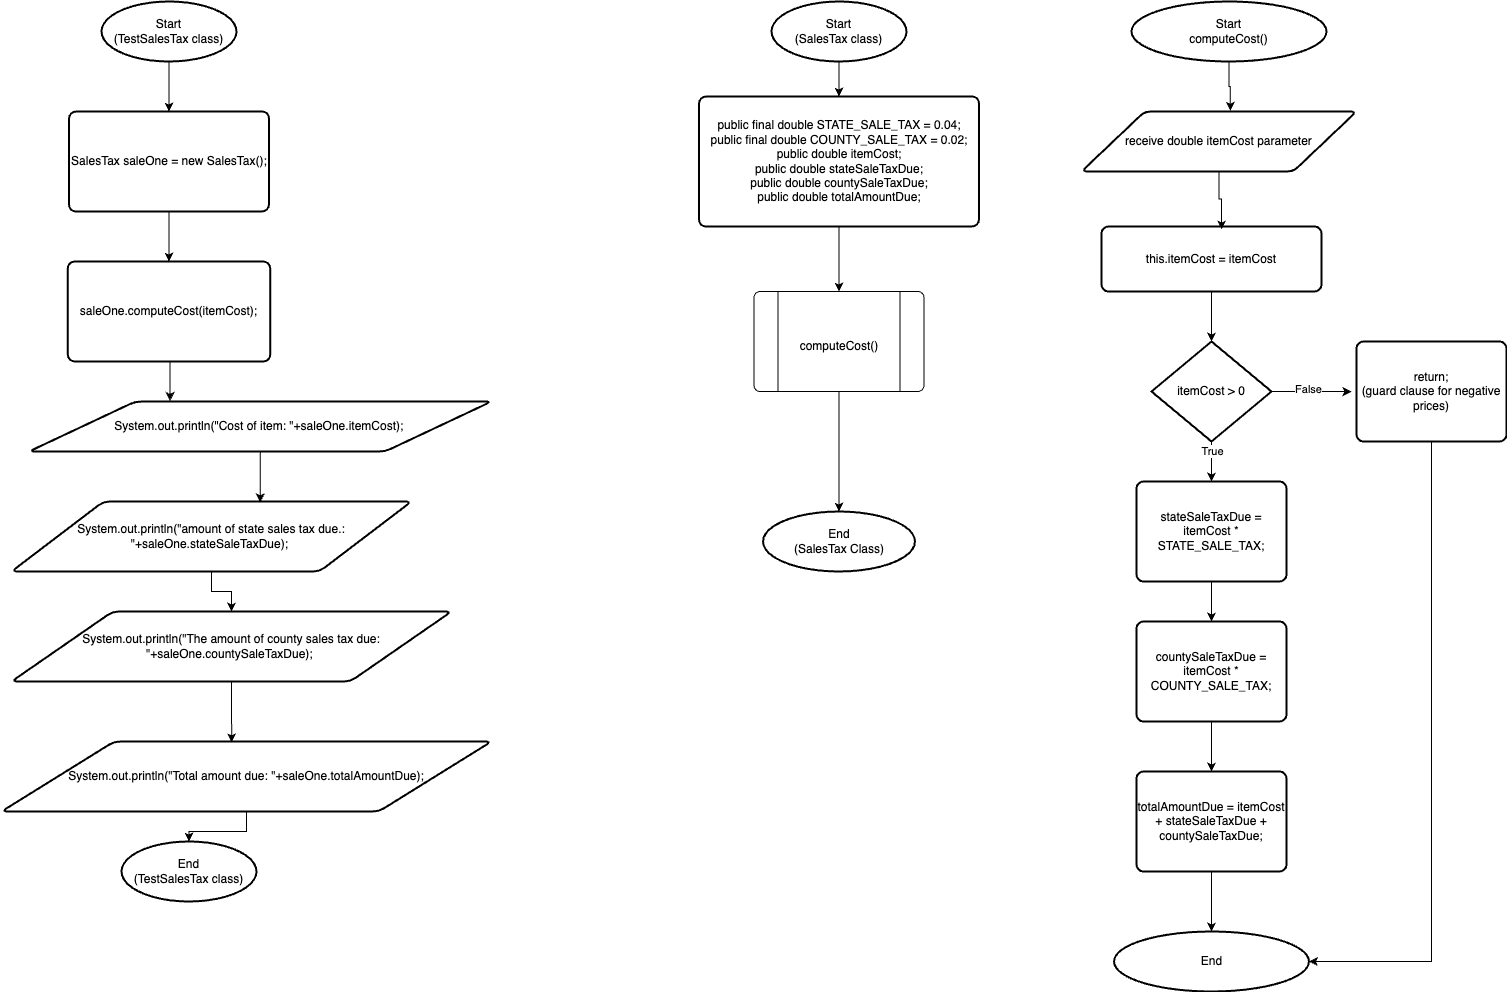

The diagram above was exported from draw.io. Its source (the exported page's mxGraphModel, read from the mxfile embedded in the PNG):
<mxGraphModel dx="827" dy="757" grid="1" gridSize="10" guides="1" tooltips="1" connect="1" arrows="1" fold="1" page="1" pageScale="1" pageWidth="850" pageHeight="1100" math="0" shadow="0">
  <root>
    <mxCell id="0" />
    <mxCell id="1" parent="0" />
    <mxCell id="1qK-T7Clm1go40P4HS1W-13" style="edgeStyle=orthogonalEdgeStyle;rounded=0;orthogonalLoop=1;jettySize=auto;html=1;exitX=0.5;exitY=1;exitDx=0;exitDy=0;exitPerimeter=0;entryX=0.5;entryY=0;entryDx=0;entryDy=0;" edge="1" parent="1" source="1qK-T7Clm1go40P4HS1W-1" target="1qK-T7Clm1go40P4HS1W-4">
      <mxGeometry relative="1" as="geometry" />
    </mxCell>
    <mxCell id="1qK-T7Clm1go40P4HS1W-1" value="Start&lt;div&gt;(TestSalesTax class)&lt;/div&gt;" style="strokeWidth=2;html=1;shape=mxgraph.flowchart.start_1;whiteSpace=wrap;" vertex="1" parent="1">
      <mxGeometry x="120" y="40" width="135" height="60" as="geometry" />
    </mxCell>
    <mxCell id="1qK-T7Clm1go40P4HS1W-14" style="edgeStyle=orthogonalEdgeStyle;rounded=0;orthogonalLoop=1;jettySize=auto;html=1;exitX=0.5;exitY=1;exitDx=0;exitDy=0;entryX=0.5;entryY=0;entryDx=0;entryDy=0;" edge="1" parent="1" source="1qK-T7Clm1go40P4HS1W-4" target="1qK-T7Clm1go40P4HS1W-5">
      <mxGeometry relative="1" as="geometry" />
    </mxCell>
    <mxCell id="1qK-T7Clm1go40P4HS1W-4" value="SalesTax saleOne = new SalesTax();" style="rounded=1;whiteSpace=wrap;html=1;absoluteArcSize=1;arcSize=14;strokeWidth=2;" vertex="1" parent="1">
      <mxGeometry x="87.5" y="150" width="200" height="100" as="geometry" />
    </mxCell>
    <mxCell id="1qK-T7Clm1go40P4HS1W-5" value="saleOne.computeCost(itemCost);" style="rounded=1;whiteSpace=wrap;html=1;absoluteArcSize=1;arcSize=14;strokeWidth=2;" vertex="1" parent="1">
      <mxGeometry x="86.25" y="300" width="202.5" height="100" as="geometry" />
    </mxCell>
    <mxCell id="1qK-T7Clm1go40P4HS1W-6" value="System.out.println(&quot;Cost of item: &quot;+saleOne.itemCost);&amp;nbsp;" style="shape=parallelogram;html=1;strokeWidth=2;perimeter=parallelogramPerimeter;whiteSpace=wrap;rounded=1;arcSize=12;size=0.23;" vertex="1" parent="1">
      <mxGeometry x="47.5" y="440" width="462.5" height="50" as="geometry" />
    </mxCell>
    <mxCell id="1qK-T7Clm1go40P4HS1W-17" style="edgeStyle=orthogonalEdgeStyle;rounded=0;orthogonalLoop=1;jettySize=auto;html=1;" edge="1" parent="1" source="1qK-T7Clm1go40P4HS1W-7" target="1qK-T7Clm1go40P4HS1W-8">
      <mxGeometry relative="1" as="geometry" />
    </mxCell>
    <mxCell id="1qK-T7Clm1go40P4HS1W-7" value="System.out.println(&quot;amount of state sales tax due.: &quot;+saleOne.stateSaleTaxDue);&amp;nbsp;" style="shape=parallelogram;html=1;strokeWidth=2;perimeter=parallelogramPerimeter;whiteSpace=wrap;rounded=1;arcSize=12;size=0.23;" vertex="1" parent="1">
      <mxGeometry x="30" y="540" width="400" height="70" as="geometry" />
    </mxCell>
    <mxCell id="1qK-T7Clm1go40P4HS1W-8" value="System.out.println(&quot;The amount of county sales tax due: &quot;+saleOne.countySaleTaxDue);&amp;nbsp;" style="shape=parallelogram;html=1;strokeWidth=2;perimeter=parallelogramPerimeter;whiteSpace=wrap;rounded=1;arcSize=12;size=0.23;" vertex="1" parent="1">
      <mxGeometry x="30" y="650" width="440" height="70" as="geometry" />
    </mxCell>
    <mxCell id="1qK-T7Clm1go40P4HS1W-19" style="edgeStyle=orthogonalEdgeStyle;rounded=0;orthogonalLoop=1;jettySize=auto;html=1;" edge="1" parent="1" source="1qK-T7Clm1go40P4HS1W-9" target="1qK-T7Clm1go40P4HS1W-10">
      <mxGeometry relative="1" as="geometry" />
    </mxCell>
    <mxCell id="1qK-T7Clm1go40P4HS1W-9" value="System.out.println(&quot;Total amount due: &quot;+saleOne.totalAmountDue);" style="shape=parallelogram;html=1;strokeWidth=2;perimeter=parallelogramPerimeter;whiteSpace=wrap;rounded=1;arcSize=12;size=0.23;" vertex="1" parent="1">
      <mxGeometry x="20" y="780" width="490" height="70" as="geometry" />
    </mxCell>
    <mxCell id="1qK-T7Clm1go40P4HS1W-10" value="&lt;div&gt;End&lt;/div&gt;&lt;div&gt;(TestSalesTax class)&lt;/div&gt;" style="strokeWidth=2;html=1;shape=mxgraph.flowchart.start_1;whiteSpace=wrap;" vertex="1" parent="1">
      <mxGeometry x="140" y="880" width="135" height="60" as="geometry" />
    </mxCell>
    <mxCell id="1qK-T7Clm1go40P4HS1W-11" style="edgeStyle=orthogonalEdgeStyle;rounded=0;orthogonalLoop=1;jettySize=auto;html=1;exitX=0.5;exitY=1;exitDx=0;exitDy=0;" edge="1" parent="1" source="1qK-T7Clm1go40P4HS1W-9" target="1qK-T7Clm1go40P4HS1W-9">
      <mxGeometry relative="1" as="geometry" />
    </mxCell>
    <mxCell id="1qK-T7Clm1go40P4HS1W-15" style="edgeStyle=orthogonalEdgeStyle;rounded=0;orthogonalLoop=1;jettySize=auto;html=1;exitX=0.5;exitY=1;exitDx=0;exitDy=0;entryX=0.305;entryY=-0.01;entryDx=0;entryDy=0;entryPerimeter=0;" edge="1" parent="1" source="1qK-T7Clm1go40P4HS1W-5" target="1qK-T7Clm1go40P4HS1W-6">
      <mxGeometry relative="1" as="geometry" />
    </mxCell>
    <mxCell id="1qK-T7Clm1go40P4HS1W-16" style="edgeStyle=orthogonalEdgeStyle;rounded=0;orthogonalLoop=1;jettySize=auto;html=1;entryX=0.622;entryY=0.012;entryDx=0;entryDy=0;entryPerimeter=0;" edge="1" parent="1" source="1qK-T7Clm1go40P4HS1W-6" target="1qK-T7Clm1go40P4HS1W-7">
      <mxGeometry relative="1" as="geometry" />
    </mxCell>
    <mxCell id="1qK-T7Clm1go40P4HS1W-18" style="edgeStyle=orthogonalEdgeStyle;rounded=0;orthogonalLoop=1;jettySize=auto;html=1;exitX=0.5;exitY=1;exitDx=0;exitDy=0;entryX=0.47;entryY=0.012;entryDx=0;entryDy=0;entryPerimeter=0;" edge="1" parent="1" source="1qK-T7Clm1go40P4HS1W-8" target="1qK-T7Clm1go40P4HS1W-9">
      <mxGeometry relative="1" as="geometry" />
    </mxCell>
    <mxCell id="1qK-T7Clm1go40P4HS1W-26" style="edgeStyle=orthogonalEdgeStyle;rounded=0;orthogonalLoop=1;jettySize=auto;html=1;exitX=0.5;exitY=1;exitDx=0;exitDy=0;exitPerimeter=0;entryX=0.5;entryY=0;entryDx=0;entryDy=0;" edge="1" parent="1" source="1qK-T7Clm1go40P4HS1W-20" target="1qK-T7Clm1go40P4HS1W-21">
      <mxGeometry relative="1" as="geometry" />
    </mxCell>
    <mxCell id="1qK-T7Clm1go40P4HS1W-20" value="Start&lt;div&gt;(SalesTax class)&lt;/div&gt;" style="strokeWidth=2;html=1;shape=mxgraph.flowchart.start_1;whiteSpace=wrap;" vertex="1" parent="1">
      <mxGeometry x="790" y="40" width="135" height="60" as="geometry" />
    </mxCell>
    <mxCell id="1qK-T7Clm1go40P4HS1W-27" style="edgeStyle=orthogonalEdgeStyle;rounded=0;orthogonalLoop=1;jettySize=auto;html=1;exitX=0.5;exitY=1;exitDx=0;exitDy=0;entryX=0.5;entryY=0;entryDx=0;entryDy=0;" edge="1" parent="1" source="1qK-T7Clm1go40P4HS1W-21" target="1qK-T7Clm1go40P4HS1W-23">
      <mxGeometry relative="1" as="geometry" />
    </mxCell>
    <mxCell id="1qK-T7Clm1go40P4HS1W-21" value="public final double STATE_SALE_TAX = 0.04;&lt;div&gt;public final double COUNTY_SALE_TAX = 0.02;&lt;/div&gt;&lt;div&gt;public double itemCost;&lt;/div&gt;&lt;div&gt;public double stateSaleTaxDue;&lt;/div&gt;&lt;div&gt;public double countySaleTaxDue;&lt;/div&gt;&lt;div&gt;public double totalAmountDue;&lt;/div&gt;" style="rounded=1;whiteSpace=wrap;html=1;absoluteArcSize=1;arcSize=14;strokeWidth=2;" vertex="1" parent="1">
      <mxGeometry x="717.5" y="135" width="280" height="130" as="geometry" />
    </mxCell>
    <mxCell id="1qK-T7Clm1go40P4HS1W-23" value="" style="verticalLabelPosition=bottom;verticalAlign=top;html=1;shape=process;whiteSpace=wrap;rounded=1;size=0.14;arcSize=6;" vertex="1" parent="1">
      <mxGeometry x="772.5" y="330" width="170" height="100" as="geometry" />
    </mxCell>
    <mxCell id="1qK-T7Clm1go40P4HS1W-25" value="End&lt;div&gt;(SalesTax Class)&lt;/div&gt;" style="strokeWidth=2;html=1;shape=mxgraph.flowchart.start_1;whiteSpace=wrap;" vertex="1" parent="1">
      <mxGeometry x="781.5" y="550" width="152" height="60" as="geometry" />
    </mxCell>
    <mxCell id="1qK-T7Clm1go40P4HS1W-28" style="edgeStyle=orthogonalEdgeStyle;rounded=0;orthogonalLoop=1;jettySize=auto;html=1;entryX=0.5;entryY=0;entryDx=0;entryDy=0;entryPerimeter=0;" edge="1" parent="1" source="1qK-T7Clm1go40P4HS1W-23" target="1qK-T7Clm1go40P4HS1W-25">
      <mxGeometry relative="1" as="geometry" />
    </mxCell>
    <mxCell id="1qK-T7Clm1go40P4HS1W-30" value="Start&lt;div&gt;computeCost()&lt;/div&gt;" style="strokeWidth=2;html=1;shape=mxgraph.flowchart.start_1;whiteSpace=wrap;" vertex="1" parent="1">
      <mxGeometry x="1150" y="40" width="195" height="60" as="geometry" />
    </mxCell>
    <mxCell id="1qK-T7Clm1go40P4HS1W-31" value="receive double itemCost parameter" style="shape=parallelogram;html=1;strokeWidth=2;perimeter=parallelogramPerimeter;whiteSpace=wrap;rounded=1;arcSize=12;size=0.23;" vertex="1" parent="1">
      <mxGeometry x="1100" y="150" width="275" height="60" as="geometry" />
    </mxCell>
    <mxCell id="1qK-T7Clm1go40P4HS1W-32" value="this.itemCost = itemCost" style="rounded=1;whiteSpace=wrap;html=1;absoluteArcSize=1;arcSize=14;strokeWidth=2;" vertex="1" parent="1">
      <mxGeometry x="1120" y="265" width="220" height="65" as="geometry" />
    </mxCell>
    <mxCell id="1qK-T7Clm1go40P4HS1W-45" style="edgeStyle=orthogonalEdgeStyle;rounded=0;orthogonalLoop=1;jettySize=auto;html=1;exitX=0.5;exitY=1;exitDx=0;exitDy=0;exitPerimeter=0;entryX=0.5;entryY=0;entryDx=0;entryDy=0;" edge="1" parent="1" source="1qK-T7Clm1go40P4HS1W-33" target="1qK-T7Clm1go40P4HS1W-36">
      <mxGeometry relative="1" as="geometry" />
    </mxCell>
    <mxCell id="1qK-T7Clm1go40P4HS1W-51" value="True" style="edgeLabel;html=1;align=center;verticalAlign=middle;resizable=0;points=[];" vertex="1" connectable="0" parent="1qK-T7Clm1go40P4HS1W-45">
      <mxGeometry x="-0.5286" y="-1" relative="1" as="geometry">
        <mxPoint x="1" as="offset" />
      </mxGeometry>
    </mxCell>
    <mxCell id="1qK-T7Clm1go40P4HS1W-49" style="edgeStyle=orthogonalEdgeStyle;rounded=0;orthogonalLoop=1;jettySize=auto;html=1;exitX=1;exitY=0.5;exitDx=0;exitDy=0;exitPerimeter=0;" edge="1" parent="1" source="1qK-T7Clm1go40P4HS1W-33">
      <mxGeometry relative="1" as="geometry">
        <mxPoint x="1370" y="430.1428571428571" as="targetPoint" />
      </mxGeometry>
    </mxCell>
    <mxCell id="1qK-T7Clm1go40P4HS1W-50" value="False" style="edgeLabel;html=1;align=center;verticalAlign=middle;resizable=0;points=[];" vertex="1" connectable="0" parent="1qK-T7Clm1go40P4HS1W-49">
      <mxGeometry x="-0.11" y="3" relative="1" as="geometry">
        <mxPoint as="offset" />
      </mxGeometry>
    </mxCell>
    <mxCell id="1qK-T7Clm1go40P4HS1W-33" value="itemCost &amp;gt; 0" style="strokeWidth=2;html=1;shape=mxgraph.flowchart.decision;whiteSpace=wrap;" vertex="1" parent="1">
      <mxGeometry x="1170" y="380" width="120" height="100" as="geometry" />
    </mxCell>
    <mxCell id="1qK-T7Clm1go40P4HS1W-35" value="&lt;div&gt;&lt;span style=&quot;background-color: initial;&quot;&gt;return;&lt;/span&gt;&lt;br&gt;&lt;/div&gt;&lt;div&gt;(guard clause for negative prices)&lt;/div&gt;" style="rounded=1;whiteSpace=wrap;html=1;absoluteArcSize=1;arcSize=14;strokeWidth=2;" vertex="1" parent="1">
      <mxGeometry x="1375" y="380" width="150" height="100" as="geometry" />
    </mxCell>
    <mxCell id="1qK-T7Clm1go40P4HS1W-46" style="edgeStyle=orthogonalEdgeStyle;rounded=0;orthogonalLoop=1;jettySize=auto;html=1;exitX=0.5;exitY=1;exitDx=0;exitDy=0;entryX=0.5;entryY=0;entryDx=0;entryDy=0;" edge="1" parent="1" source="1qK-T7Clm1go40P4HS1W-36" target="1qK-T7Clm1go40P4HS1W-37">
      <mxGeometry relative="1" as="geometry" />
    </mxCell>
    <mxCell id="1qK-T7Clm1go40P4HS1W-36" value="stateSaleTaxDue = itemCost * STATE_SALE_TAX;" style="rounded=1;whiteSpace=wrap;html=1;absoluteArcSize=1;arcSize=14;strokeWidth=2;" vertex="1" parent="1">
      <mxGeometry x="1155" y="520" width="150" height="100" as="geometry" />
    </mxCell>
    <mxCell id="1qK-T7Clm1go40P4HS1W-47" style="edgeStyle=orthogonalEdgeStyle;rounded=0;orthogonalLoop=1;jettySize=auto;html=1;exitX=0.5;exitY=1;exitDx=0;exitDy=0;entryX=0.5;entryY=0;entryDx=0;entryDy=0;" edge="1" parent="1" source="1qK-T7Clm1go40P4HS1W-37" target="1qK-T7Clm1go40P4HS1W-38">
      <mxGeometry relative="1" as="geometry" />
    </mxCell>
    <mxCell id="1qK-T7Clm1go40P4HS1W-37" value="countySaleTaxDue = itemCost * COUNTY_SALE_TAX;" style="rounded=1;whiteSpace=wrap;html=1;absoluteArcSize=1;arcSize=14;strokeWidth=2;" vertex="1" parent="1">
      <mxGeometry x="1155" y="660" width="150" height="100" as="geometry" />
    </mxCell>
    <mxCell id="1qK-T7Clm1go40P4HS1W-48" style="edgeStyle=orthogonalEdgeStyle;rounded=0;orthogonalLoop=1;jettySize=auto;html=1;exitX=0.5;exitY=1;exitDx=0;exitDy=0;" edge="1" parent="1" source="1qK-T7Clm1go40P4HS1W-38" target="1qK-T7Clm1go40P4HS1W-39">
      <mxGeometry relative="1" as="geometry" />
    </mxCell>
    <mxCell id="1qK-T7Clm1go40P4HS1W-38" value="totalAmountDue = itemCost + stateSaleTaxDue + countySaleTaxDue;" style="rounded=1;whiteSpace=wrap;html=1;absoluteArcSize=1;arcSize=14;strokeWidth=2;" vertex="1" parent="1">
      <mxGeometry x="1155" y="810" width="150" height="100" as="geometry" />
    </mxCell>
    <mxCell id="1qK-T7Clm1go40P4HS1W-39" value="End" style="strokeWidth=2;html=1;shape=mxgraph.flowchart.start_1;whiteSpace=wrap;" vertex="1" parent="1">
      <mxGeometry x="1132.5" y="970" width="195" height="60" as="geometry" />
    </mxCell>
    <mxCell id="1qK-T7Clm1go40P4HS1W-41" style="edgeStyle=orthogonalEdgeStyle;rounded=0;orthogonalLoop=1;jettySize=auto;html=1;exitX=0.5;exitY=1;exitDx=0;exitDy=0;exitPerimeter=0;entryX=0.541;entryY=-0.01;entryDx=0;entryDy=0;entryPerimeter=0;" edge="1" parent="1" source="1qK-T7Clm1go40P4HS1W-30" target="1qK-T7Clm1go40P4HS1W-31">
      <mxGeometry relative="1" as="geometry" />
    </mxCell>
    <mxCell id="1qK-T7Clm1go40P4HS1W-42" style="edgeStyle=orthogonalEdgeStyle;rounded=0;orthogonalLoop=1;jettySize=auto;html=1;exitX=0.5;exitY=1;exitDx=0;exitDy=0;entryX=0.546;entryY=0.046;entryDx=0;entryDy=0;entryPerimeter=0;" edge="1" parent="1" source="1qK-T7Clm1go40P4HS1W-31" target="1qK-T7Clm1go40P4HS1W-32">
      <mxGeometry relative="1" as="geometry" />
    </mxCell>
    <mxCell id="1qK-T7Clm1go40P4HS1W-43" style="edgeStyle=orthogonalEdgeStyle;rounded=0;orthogonalLoop=1;jettySize=auto;html=1;exitX=0.5;exitY=1;exitDx=0;exitDy=0;entryX=0.5;entryY=0;entryDx=0;entryDy=0;entryPerimeter=0;" edge="1" parent="1" source="1qK-T7Clm1go40P4HS1W-32" target="1qK-T7Clm1go40P4HS1W-33">
      <mxGeometry relative="1" as="geometry" />
    </mxCell>
    <mxCell id="1qK-T7Clm1go40P4HS1W-55" value="computeCost()" style="text;html=1;align=center;verticalAlign=middle;whiteSpace=wrap;rounded=0;" vertex="1" parent="1">
      <mxGeometry x="827.5" y="370" width="60" height="30" as="geometry" />
    </mxCell>
    <mxCell id="1qK-T7Clm1go40P4HS1W-57" style="edgeStyle=orthogonalEdgeStyle;rounded=0;orthogonalLoop=1;jettySize=auto;html=1;exitX=0.5;exitY=1;exitDx=0;exitDy=0;entryX=1;entryY=0.5;entryDx=0;entryDy=0;entryPerimeter=0;" edge="1" parent="1" source="1qK-T7Clm1go40P4HS1W-35" target="1qK-T7Clm1go40P4HS1W-39">
      <mxGeometry relative="1" as="geometry" />
    </mxCell>
  </root>
</mxGraphModel>